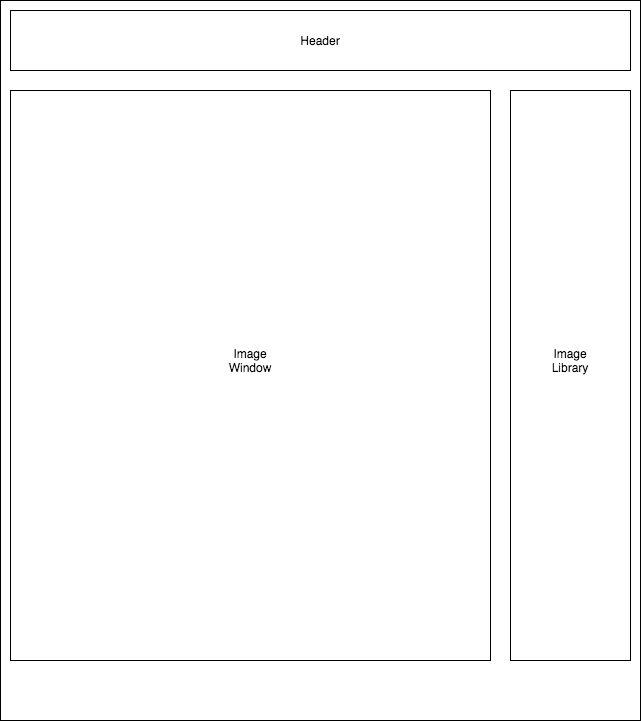

The diagram above was exported from draw.io. Its source (the exported page's mxGraphModel, read from the mxfile embedded in the PNG):
<mxGraphModel dx="706" dy="771" grid="1" gridSize="10" guides="1" tooltips="1" connect="1" arrows="1" fold="1" page="1" pageScale="1" pageWidth="850" pageHeight="1100" math="0" shadow="0">
  <root>
    <mxCell id="0" />
    <mxCell id="1" parent="0" />
    <mxCell id="6EKbUEBssVRYfLH29Ge1-1" value="" style="rounded=0;whiteSpace=wrap;html=1;" vertex="1" parent="1">
      <mxGeometry x="40" y="40" width="640" height="720" as="geometry" />
    </mxCell>
    <mxCell id="6EKbUEBssVRYfLH29Ge1-2" value="" style="rounded=0;whiteSpace=wrap;html=1;" vertex="1" parent="1">
      <mxGeometry x="50" y="50" width="620" height="60" as="geometry" />
    </mxCell>
    <mxCell id="6EKbUEBssVRYfLH29Ge1-3" value="" style="rounded=0;whiteSpace=wrap;html=1;" vertex="1" parent="1">
      <mxGeometry x="550" y="130" width="120" height="570" as="geometry" />
    </mxCell>
    <mxCell id="6EKbUEBssVRYfLH29Ge1-4" value="" style="rounded=0;whiteSpace=wrap;html=1;" vertex="1" parent="1">
      <mxGeometry x="50" y="130" width="480" height="570" as="geometry" />
    </mxCell>
    <mxCell id="6EKbUEBssVRYfLH29Ge1-5" value="Image Window" style="text;html=1;strokeColor=none;fillColor=none;align=center;verticalAlign=middle;whiteSpace=wrap;rounded=0;" vertex="1" parent="1">
      <mxGeometry x="270" y="390" width="40" height="20" as="geometry" />
    </mxCell>
    <mxCell id="6EKbUEBssVRYfLH29Ge1-6" value="Image Library" style="text;html=1;strokeColor=none;fillColor=none;align=center;verticalAlign=middle;whiteSpace=wrap;rounded=0;" vertex="1" parent="1">
      <mxGeometry x="590" y="390" width="40" height="20" as="geometry" />
    </mxCell>
    <mxCell id="6EKbUEBssVRYfLH29Ge1-7" value="Header" style="text;html=1;strokeColor=none;fillColor=none;align=center;verticalAlign=middle;whiteSpace=wrap;rounded=0;" vertex="1" parent="1">
      <mxGeometry x="340" y="70" width="40" height="20" as="geometry" />
    </mxCell>
  </root>
</mxGraphModel>